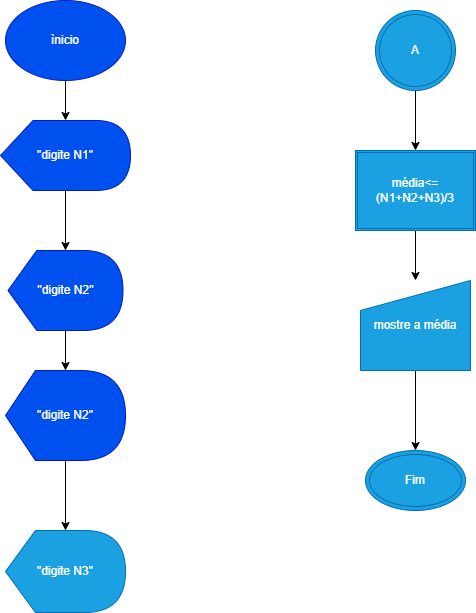

The diagram above was exported from draw.io. Its source (the exported page's mxGraphModel, read from the mxfile embedded in the PNG):
<mxGraphModel dx="1051" dy="625" grid="1" gridSize="10" guides="1" tooltips="1" connect="1" arrows="1" fold="1" page="1" pageScale="1" pageWidth="827" pageHeight="1169" math="0" shadow="0">
  <root>
    <mxCell id="0" />
    <mxCell id="1" parent="0" />
    <mxCell id="U5cNFAH1D4yUE5hN81Xj-3" edge="1" parent="1" source="U5cNFAH1D4yUE5hN81Xj-1" style="edgeStyle=orthogonalEdgeStyle;rounded=0;orthogonalLoop=1;jettySize=auto;html=1;" target="U5cNFAH1D4yUE5hN81Xj-2" value="">
      <mxGeometry relative="1" as="geometry" />
    </mxCell>
    <mxCell id="U5cNFAH1D4yUE5hN81Xj-1" parent="1" style="ellipse;whiteSpace=wrap;html=1;fillColor=#0050ef;fontColor=#ffffff;strokeColor=#001DBC;" value="ìnicio" vertex="1">
      <mxGeometry height="80" width="120" x="260" y="10" as="geometry" />
    </mxCell>
    <mxCell id="U5cNFAH1D4yUE5hN81Xj-5" edge="1" parent="1" source="U5cNFAH1D4yUE5hN81Xj-2" style="edgeStyle=orthogonalEdgeStyle;rounded=0;orthogonalLoop=1;jettySize=auto;html=1;" target="U5cNFAH1D4yUE5hN81Xj-4" value="">
      <mxGeometry relative="1" as="geometry" />
    </mxCell>
    <mxCell id="U5cNFAH1D4yUE5hN81Xj-2" parent="1" style="shape=display;whiteSpace=wrap;html=1;fillColor=#0050ef;fontColor=#ffffff;strokeColor=#001DBC;" value="&quot;digite N1&quot;" vertex="1">
      <mxGeometry height="70" width="130" x="255" y="130" as="geometry" />
    </mxCell>
    <mxCell id="U5cNFAH1D4yUE5hN81Xj-8" edge="1" parent="1" source="U5cNFAH1D4yUE5hN81Xj-4" style="edgeStyle=orthogonalEdgeStyle;rounded=0;orthogonalLoop=1;jettySize=auto;html=1;" target="U5cNFAH1D4yUE5hN81Xj-6" value="">
      <mxGeometry relative="1" as="geometry" />
    </mxCell>
    <mxCell id="U5cNFAH1D4yUE5hN81Xj-4" parent="1" style="shape=display;whiteSpace=wrap;html=1;fillColor=#0050ef;fontColor=#ffffff;strokeColor=#001DBC;" value="&quot;digite N2&quot;" vertex="1">
      <mxGeometry height="80" width="115" x="262.5" y="260" as="geometry" />
    </mxCell>
    <mxCell id="U5cNFAH1D4yUE5hN81Xj-12" edge="1" parent="1" source="U5cNFAH1D4yUE5hN81Xj-6" style="edgeStyle=orthogonalEdgeStyle;rounded=0;orthogonalLoop=1;jettySize=auto;html=1;" target="U5cNFAH1D4yUE5hN81Xj-11" value="">
      <mxGeometry relative="1" as="geometry" />
    </mxCell>
    <mxCell id="U5cNFAH1D4yUE5hN81Xj-6" parent="1" style="shape=display;whiteSpace=wrap;html=1;fillColor=#0050ef;fontColor=#ffffff;strokeColor=#001DBC;" value="&quot;digite N2&quot;" vertex="1">
      <mxGeometry height="90" width="120" x="260" y="380" as="geometry" />
    </mxCell>
    <mxCell id="U5cNFAH1D4yUE5hN81Xj-18" edge="1" parent="1" source="U5cNFAH1D4yUE5hN81Xj-9" style="edgeStyle=orthogonalEdgeStyle;rounded=0;orthogonalLoop=1;jettySize=auto;html=1;" target="U5cNFAH1D4yUE5hN81Xj-17" value="">
      <mxGeometry relative="1" as="geometry" />
    </mxCell>
    <mxCell id="U5cNFAH1D4yUE5hN81Xj-9" parent="1" style="shape=manualInput;whiteSpace=wrap;html=1;fillColor=#1ba1e2;fontColor=#ffffff;strokeColor=#006EAF;" value="mostre a média" vertex="1">
      <mxGeometry height="90" width="110" x="615" y="290" as="geometry" />
    </mxCell>
    <mxCell id="U5cNFAH1D4yUE5hN81Xj-16" edge="1" parent="1" source="U5cNFAH1D4yUE5hN81Xj-10" style="edgeStyle=orthogonalEdgeStyle;rounded=0;orthogonalLoop=1;jettySize=auto;html=1;" target="U5cNFAH1D4yUE5hN81Xj-9" value="">
      <mxGeometry relative="1" as="geometry" />
    </mxCell>
    <mxCell id="U5cNFAH1D4yUE5hN81Xj-10" parent="1" style="shape=ext;double=1;rounded=0;whiteSpace=wrap;html=1;fillColor=#1ba1e2;fontColor=#ffffff;strokeColor=#006EAF;" value="média&amp;lt;=(N1+N2+N3)/3" vertex="1">
      <mxGeometry height="80" width="120" x="610" y="160" as="geometry" />
    </mxCell>
    <mxCell id="U5cNFAH1D4yUE5hN81Xj-11" parent="1" style="shape=display;whiteSpace=wrap;html=1;fillColor=#1ba1e2;fontColor=#ffffff;strokeColor=#006EAF;" value="&quot;digite N3&quot;" vertex="1">
      <mxGeometry height="82" width="120" x="260" y="540" as="geometry" />
    </mxCell>
    <mxCell id="U5cNFAH1D4yUE5hN81Xj-15" edge="1" parent="1" source="U5cNFAH1D4yUE5hN81Xj-14" style="edgeStyle=orthogonalEdgeStyle;rounded=0;orthogonalLoop=1;jettySize=auto;html=1;" target="U5cNFAH1D4yUE5hN81Xj-10" value="">
      <mxGeometry relative="1" as="geometry" />
    </mxCell>
    <mxCell id="U5cNFAH1D4yUE5hN81Xj-14" parent="1" style="ellipse;shape=doubleEllipse;whiteSpace=wrap;html=1;aspect=fixed;fillColor=#1ba1e2;fontColor=#ffffff;strokeColor=#006EAF;" value="A" vertex="1">
      <mxGeometry height="80" width="80" x="630" y="20" as="geometry" />
    </mxCell>
    <mxCell id="U5cNFAH1D4yUE5hN81Xj-17" parent="1" style="ellipse;shape=doubleEllipse;whiteSpace=wrap;html=1;fillColor=#1ba1e2;fontColor=#ffffff;strokeColor=#006EAF;" value="Fim" vertex="1">
      <mxGeometry height="60" width="100" x="620" y="460" as="geometry" />
    </mxCell>
  </root>
</mxGraphModel>